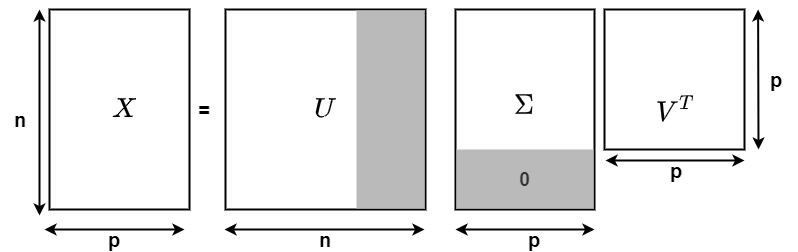

The diagram above was exported from draw.io. Its source (the exported page's mxGraphModel, read from the mxfile embedded in the PNG):
<mxGraphModel dx="1463" dy="846" grid="1" gridSize="10" guides="1" tooltips="1" connect="1" arrows="1" fold="1" page="1" pageScale="1" pageWidth="850" pageHeight="1100" math="1" shadow="0">
  <root>
    <mxCell id="0" />
    <mxCell id="1" parent="0" />
    <mxCell id="6L3OuYpTslgMeTMauuO6-1" value="" style="rounded=0;whiteSpace=wrap;html=1;strokeWidth=2;" vertex="1" parent="1">
      <mxGeometry x="53" y="40" width="140" height="200" as="geometry" />
    </mxCell>
    <mxCell id="6L3OuYpTslgMeTMauuO6-2" value="" style="rounded=0;whiteSpace=wrap;html=1;strokeWidth=2;" vertex="1" parent="1">
      <mxGeometry x="229" y="40" width="200" height="200" as="geometry" />
    </mxCell>
    <mxCell id="6L3OuYpTslgMeTMauuO6-3" value="" style="rounded=0;whiteSpace=wrap;html=1;strokeWidth=2;" vertex="1" parent="1">
      <mxGeometry x="459" y="40" width="139" height="200" as="geometry" />
    </mxCell>
    <mxCell id="6L3OuYpTslgMeTMauuO6-4" value="" style="rounded=0;whiteSpace=wrap;html=1;strokeWidth=2;" vertex="1" parent="1">
      <mxGeometry x="608" y="40" width="140" height="140" as="geometry" />
    </mxCell>
    <mxCell id="6L3OuYpTslgMeTMauuO6-5" value="&lt;b&gt;&lt;font style=&quot;font-size: 23px&quot;&gt;$$X$$&lt;/font&gt;&lt;/b&gt;" style="text;html=1;strokeColor=none;fillColor=none;align=center;verticalAlign=middle;whiteSpace=wrap;rounded=0;" vertex="1" parent="1">
      <mxGeometry x="108" y="130" width="40" height="20" as="geometry" />
    </mxCell>
    <mxCell id="6L3OuYpTslgMeTMauuO6-6" value="&lt;b&gt;&lt;font style=&quot;font-size: 23px&quot;&gt;$$U$$&lt;/font&gt;&lt;/b&gt;" style="text;html=1;strokeColor=none;fillColor=none;align=center;verticalAlign=middle;whiteSpace=wrap;rounded=0;" vertex="1" parent="1">
      <mxGeometry x="309" y="130" width="40" height="20" as="geometry" />
    </mxCell>
    <mxCell id="6L3OuYpTslgMeTMauuO6-7" value="&lt;b&gt;&lt;font style=&quot;font-size: 23px&quot;&gt;$$\Sigma$$&lt;br&gt;&lt;/font&gt;&lt;/b&gt;" style="text;html=1;strokeColor=none;fillColor=none;align=center;verticalAlign=middle;whiteSpace=wrap;rounded=0;" vertex="1" parent="1">
      <mxGeometry x="508" y="140" width="40" height="20" as="geometry" />
    </mxCell>
    <mxCell id="6L3OuYpTslgMeTMauuO6-8" value="&lt;b&gt;&lt;font style=&quot;font-size: 23px&quot;&gt;$$V^T$$&lt;/font&gt;&lt;/b&gt;" style="text;html=1;strokeColor=none;fillColor=none;align=center;verticalAlign=middle;whiteSpace=wrap;rounded=0;" vertex="1" parent="1">
      <mxGeometry x="660" y="131" width="40" height="20" as="geometry" />
    </mxCell>
    <mxCell id="6L3OuYpTslgMeTMauuO6-9" value="&lt;b&gt;&lt;font style=&quot;font-size: 20px&quot;&gt;=&lt;/font&gt;&lt;/b&gt;" style="text;html=1;strokeColor=none;fillColor=none;align=center;verticalAlign=middle;whiteSpace=wrap;rounded=0;" vertex="1" parent="1">
      <mxGeometry x="188" y="130" width="40" height="20" as="geometry" />
    </mxCell>
    <mxCell id="6L3OuYpTslgMeTMauuO6-10" value="" style="endArrow=classic;startArrow=classic;html=1;strokeWidth=2;" edge="1" parent="1">
      <mxGeometry width="50" height="50" relative="1" as="geometry">
        <mxPoint x="459" y="260" as="sourcePoint" />
        <mxPoint x="598" y="260" as="targetPoint" />
      </mxGeometry>
    </mxCell>
    <mxCell id="6L3OuYpTslgMeTMauuO6-11" value="&lt;b&gt;&lt;font style=&quot;font-size: 20px&quot;&gt;p&lt;/font&gt;&lt;/b&gt;" style="text;html=1;strokeColor=none;fillColor=none;align=center;verticalAlign=middle;whiteSpace=wrap;rounded=0;" vertex="1" parent="1">
      <mxGeometry x="518" y="260" width="40" height="20" as="geometry" />
    </mxCell>
    <mxCell id="6L3OuYpTslgMeTMauuO6-12" value="" style="endArrow=classic;startArrow=classic;html=1;strokeWidth=2;" edge="1" parent="1">
      <mxGeometry width="50" height="50" relative="1" as="geometry">
        <mxPoint x="609" y="191" as="sourcePoint" />
        <mxPoint x="748" y="191" as="targetPoint" />
      </mxGeometry>
    </mxCell>
    <mxCell id="6L3OuYpTslgMeTMauuO6-13" value="&lt;b&gt;&lt;font style=&quot;font-size: 20px&quot;&gt;p&lt;/font&gt;&lt;/b&gt;" style="text;html=1;strokeColor=none;fillColor=none;align=center;verticalAlign=middle;whiteSpace=wrap;rounded=0;" vertex="1" parent="1">
      <mxGeometry x="660" y="191" width="40" height="20" as="geometry" />
    </mxCell>
    <mxCell id="6L3OuYpTslgMeTMauuO6-14" value="" style="endArrow=classic;startArrow=classic;html=1;strokeWidth=2;" edge="1" parent="1">
      <mxGeometry width="50" height="50" relative="1" as="geometry">
        <mxPoint x="48" y="260" as="sourcePoint" />
        <mxPoint x="188" y="260" as="targetPoint" />
        <Array as="points">
          <mxPoint x="118" y="260" />
        </Array>
      </mxGeometry>
    </mxCell>
    <mxCell id="6L3OuYpTslgMeTMauuO6-15" value="&lt;b&gt;&lt;font style=&quot;font-size: 20px&quot;&gt;p&lt;/font&gt;&lt;/b&gt;" style="text;html=1;strokeColor=none;fillColor=none;align=center;verticalAlign=middle;whiteSpace=wrap;rounded=0;" vertex="1" parent="1">
      <mxGeometry x="98" y="260" width="40" height="20" as="geometry" />
    </mxCell>
    <mxCell id="6L3OuYpTslgMeTMauuO6-18" value="&lt;b&gt;&lt;font style=&quot;font-size: 20px&quot;&gt;n&lt;/font&gt;&lt;/b&gt;" style="text;html=1;strokeColor=none;fillColor=none;align=center;verticalAlign=middle;whiteSpace=wrap;rounded=0;" vertex="1" parent="1">
      <mxGeometry x="4" y="140" width="40" height="20" as="geometry" />
    </mxCell>
    <mxCell id="6L3OuYpTslgMeTMauuO6-19" value="" style="endArrow=classic;startArrow=classic;html=1;strokeWidth=2;" edge="1" parent="1">
      <mxGeometry width="50" height="50" relative="1" as="geometry">
        <mxPoint x="43" y="246" as="sourcePoint" />
        <mxPoint x="43" y="40" as="targetPoint" />
      </mxGeometry>
    </mxCell>
    <mxCell id="6L3OuYpTslgMeTMauuO6-21" value="" style="endArrow=classic;startArrow=classic;html=1;strokeWidth=2;" edge="1" parent="1">
      <mxGeometry width="50" height="50" relative="1" as="geometry">
        <mxPoint x="228" y="260" as="sourcePoint" />
        <mxPoint x="428" y="260" as="targetPoint" />
      </mxGeometry>
    </mxCell>
    <mxCell id="6L3OuYpTslgMeTMauuO6-22" value="&lt;b&gt;&lt;font style=&quot;font-size: 20px&quot;&gt;n&lt;/font&gt;&lt;/b&gt;" style="text;html=1;strokeColor=none;fillColor=none;align=center;verticalAlign=middle;whiteSpace=wrap;rounded=0;" vertex="1" parent="1">
      <mxGeometry x="309" y="260" width="40" height="20" as="geometry" />
    </mxCell>
    <mxCell id="6L3OuYpTslgMeTMauuO6-23" value="" style="rounded=0;whiteSpace=wrap;html=1;strokeWidth=2;fontColor=#333333;strokeColor=none;fillColor=#BABABA;" vertex="1" parent="1">
      <mxGeometry x="360" y="41" width="68" height="198" as="geometry" />
    </mxCell>
    <mxCell id="6L3OuYpTslgMeTMauuO6-24" value="&lt;font style=&quot;font-size: 19px&quot;&gt;&lt;b&gt;0&lt;/b&gt;&lt;/font&gt;" style="rounded=0;whiteSpace=wrap;html=1;strokeWidth=2;fontColor=#333333;strokeColor=none;fillColor=#BABABA;" vertex="1" parent="1">
      <mxGeometry x="460" y="180" width="137" height="59" as="geometry" />
    </mxCell>
    <mxCell id="6L3OuYpTslgMeTMauuO6-29" value="" style="endArrow=classic;startArrow=classic;html=1;strokeWidth=2;" edge="1" parent="1">
      <mxGeometry width="50" height="50" relative="1" as="geometry">
        <mxPoint x="762" y="180" as="sourcePoint" />
        <mxPoint x="761.60009765625" y="40" as="targetPoint" />
      </mxGeometry>
    </mxCell>
    <mxCell id="6L3OuYpTslgMeTMauuO6-30" value="&lt;b&gt;&lt;font style=&quot;font-size: 20px&quot;&gt;p&lt;/font&gt;&lt;/b&gt;" style="text;html=1;strokeColor=none;fillColor=none;align=center;verticalAlign=middle;whiteSpace=wrap;rounded=0;" vertex="1" parent="1">
      <mxGeometry x="760" y="100" width="40" height="20" as="geometry" />
    </mxCell>
  </root>
</mxGraphModel>